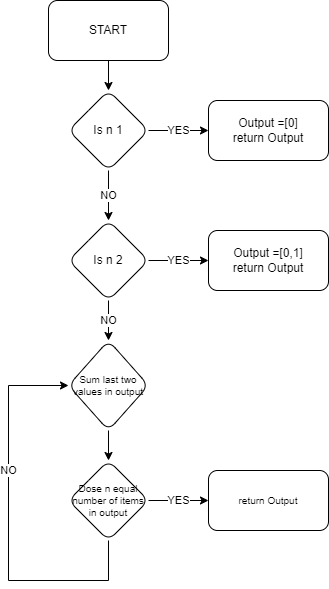

The diagram above was exported from draw.io. Its source (the exported page's mxGraphModel, read from the mxfile embedded in the PNG):
<mxGraphModel dx="1730" dy="1590" grid="1" gridSize="10" guides="1" tooltips="1" connect="1" arrows="1" fold="1" page="1" pageScale="1" pageWidth="850" pageHeight="1100" math="0" shadow="0">
  <root>
    <mxCell id="0" />
    <mxCell id="1" parent="0" />
    <mxCell id="NZuzvEFzyOcKZJAbAfeX-6" value="" style="edgeStyle=orthogonalEdgeStyle;rounded=0;orthogonalLoop=1;jettySize=auto;html=1;" edge="1" parent="1" source="NZuzvEFzyOcKZJAbAfeX-1" target="NZuzvEFzyOcKZJAbAfeX-5">
      <mxGeometry relative="1" as="geometry" />
    </mxCell>
    <mxCell id="NZuzvEFzyOcKZJAbAfeX-1" value="START" style="rounded=1;whiteSpace=wrap;html=1;" vertex="1" parent="1">
      <mxGeometry x="-600" y="-470" width="120" height="60" as="geometry" />
    </mxCell>
    <mxCell id="NZuzvEFzyOcKZJAbAfeX-8" value="YES" style="edgeStyle=orthogonalEdgeStyle;rounded=0;orthogonalLoop=1;jettySize=auto;html=1;" edge="1" parent="1" source="NZuzvEFzyOcKZJAbAfeX-5" target="NZuzvEFzyOcKZJAbAfeX-7">
      <mxGeometry relative="1" as="geometry" />
    </mxCell>
    <mxCell id="NZuzvEFzyOcKZJAbAfeX-12" value="NO" style="edgeStyle=orthogonalEdgeStyle;rounded=0;orthogonalLoop=1;jettySize=auto;html=1;" edge="1" parent="1" source="NZuzvEFzyOcKZJAbAfeX-5" target="NZuzvEFzyOcKZJAbAfeX-11">
      <mxGeometry relative="1" as="geometry" />
    </mxCell>
    <mxCell id="NZuzvEFzyOcKZJAbAfeX-5" value="Is n 1" style="rhombus;whiteSpace=wrap;html=1;rounded=1;" vertex="1" parent="1">
      <mxGeometry x="-580" y="-380" width="80" height="80" as="geometry" />
    </mxCell>
    <mxCell id="NZuzvEFzyOcKZJAbAfeX-7" value="Output =[0]&lt;br&gt;return Output" style="whiteSpace=wrap;html=1;rounded=1;" vertex="1" parent="1">
      <mxGeometry x="-440" y="-370" width="120" height="60" as="geometry" />
    </mxCell>
    <mxCell id="NZuzvEFzyOcKZJAbAfeX-14" value="YES" style="edgeStyle=orthogonalEdgeStyle;rounded=0;orthogonalLoop=1;jettySize=auto;html=1;" edge="1" parent="1" source="NZuzvEFzyOcKZJAbAfeX-11" target="NZuzvEFzyOcKZJAbAfeX-13">
      <mxGeometry relative="1" as="geometry" />
    </mxCell>
    <mxCell id="NZuzvEFzyOcKZJAbAfeX-16" value="NO" style="edgeStyle=orthogonalEdgeStyle;rounded=0;orthogonalLoop=1;jettySize=auto;html=1;" edge="1" parent="1" source="NZuzvEFzyOcKZJAbAfeX-11" target="NZuzvEFzyOcKZJAbAfeX-15">
      <mxGeometry relative="1" as="geometry" />
    </mxCell>
    <mxCell id="NZuzvEFzyOcKZJAbAfeX-11" value="Is n 2" style="rhombus;whiteSpace=wrap;html=1;rounded=1;" vertex="1" parent="1">
      <mxGeometry x="-580" y="-250" width="80" height="80" as="geometry" />
    </mxCell>
    <mxCell id="NZuzvEFzyOcKZJAbAfeX-13" value="Output =[0,1]&lt;br style=&quot;border-color: var(--border-color);&quot;&gt;return Output" style="whiteSpace=wrap;html=1;rounded=1;" vertex="1" parent="1">
      <mxGeometry x="-440" y="-240" width="120" height="60" as="geometry" />
    </mxCell>
    <mxCell id="NZuzvEFzyOcKZJAbAfeX-18" value="" style="edgeStyle=orthogonalEdgeStyle;rounded=0;orthogonalLoop=1;jettySize=auto;html=1;" edge="1" parent="1" source="NZuzvEFzyOcKZJAbAfeX-15" target="NZuzvEFzyOcKZJAbAfeX-17">
      <mxGeometry relative="1" as="geometry" />
    </mxCell>
    <mxCell id="NZuzvEFzyOcKZJAbAfeX-15" value="Sum last two values in output" style="rhombus;whiteSpace=wrap;html=1;rounded=1;fontSize=10;" vertex="1" parent="1">
      <mxGeometry x="-580" y="-130" width="80" height="90" as="geometry" />
    </mxCell>
    <mxCell id="NZuzvEFzyOcKZJAbAfeX-20" value="YES" style="edgeStyle=orthogonalEdgeStyle;rounded=0;orthogonalLoop=1;jettySize=auto;html=1;" edge="1" parent="1" source="NZuzvEFzyOcKZJAbAfeX-17" target="NZuzvEFzyOcKZJAbAfeX-19">
      <mxGeometry relative="1" as="geometry" />
    </mxCell>
    <mxCell id="NZuzvEFzyOcKZJAbAfeX-22" value="NO" style="edgeStyle=orthogonalEdgeStyle;rounded=0;orthogonalLoop=1;jettySize=auto;html=1;entryX=0;entryY=0.5;entryDx=0;entryDy=0;" edge="1" parent="1" source="NZuzvEFzyOcKZJAbAfeX-17" target="NZuzvEFzyOcKZJAbAfeX-15">
      <mxGeometry x="0.2658" relative="1" as="geometry">
        <Array as="points">
          <mxPoint x="-540" y="110" />
          <mxPoint x="-640" y="110" />
          <mxPoint x="-640" y="-85" />
        </Array>
        <mxPoint as="offset" />
      </mxGeometry>
    </mxCell>
    <mxCell id="NZuzvEFzyOcKZJAbAfeX-17" value="Dose n equal&lt;br&gt;number of items&lt;br&gt;in output" style="rhombus;whiteSpace=wrap;html=1;fontSize=10;rounded=1;" vertex="1" parent="1">
      <mxGeometry x="-580" y="-10" width="80" height="80" as="geometry" />
    </mxCell>
    <mxCell id="NZuzvEFzyOcKZJAbAfeX-19" value="return Output" style="whiteSpace=wrap;html=1;fontSize=10;rounded=1;" vertex="1" parent="1">
      <mxGeometry x="-440" width="120" height="60" as="geometry" />
    </mxCell>
  </root>
</mxGraphModel>